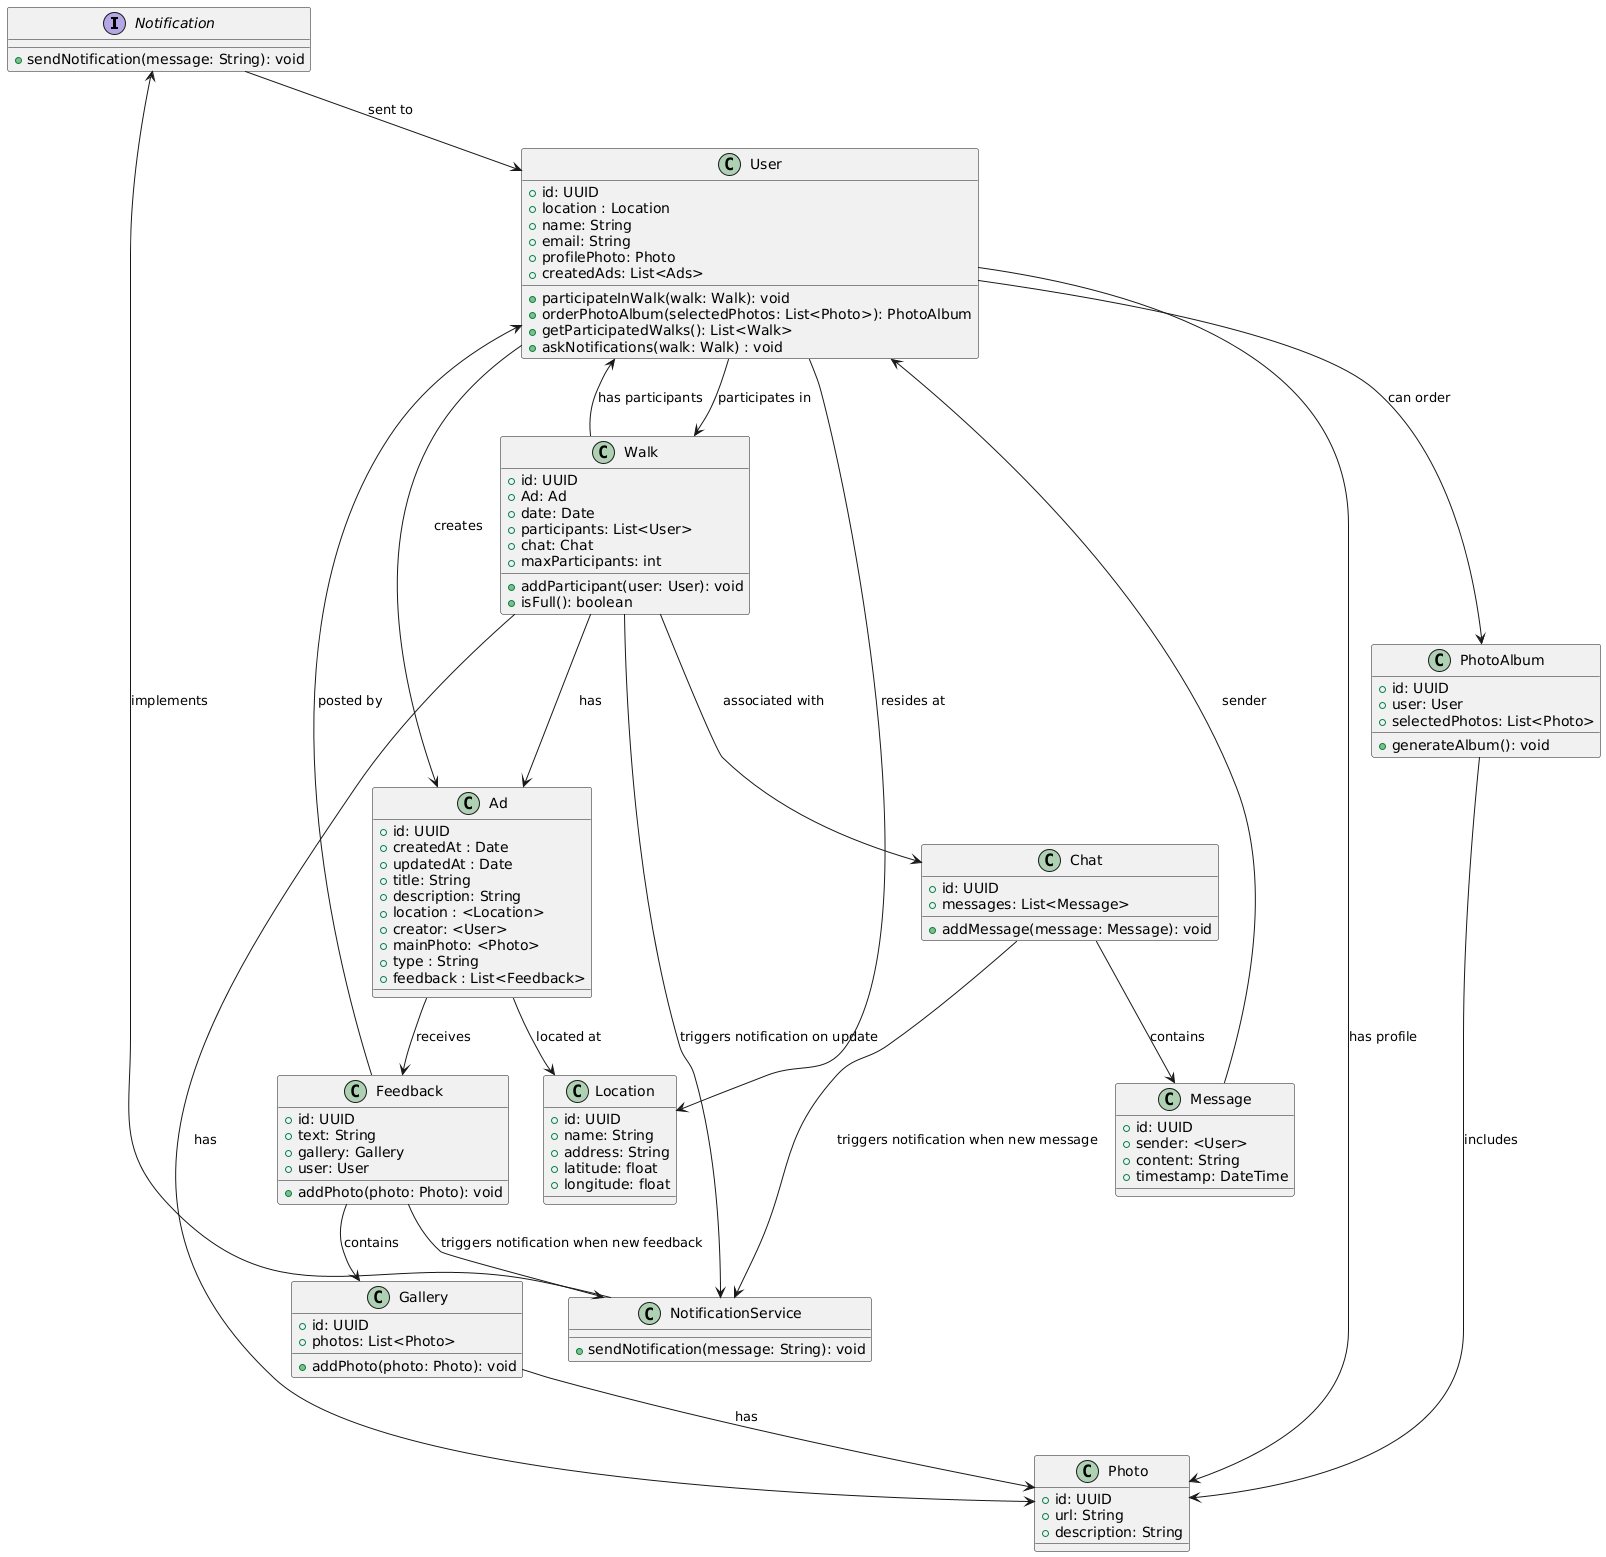

The diagram above was rendered by PlantUML. Its source (embedded in the PNG):
@startuml
interface Notification {
  + sendNotification(message: String): void
}

class NotificationService {
  + sendNotification(message: String): void
}


class User {
  + id: UUID
  + location : Location
  + name: String
  + email: String
  + profilePhoto: Photo
  + participateInWalk(walk: Walk): void
  + orderPhotoAlbum(selectedPhotos: List<Photo>): PhotoAlbum
  + getParticipatedWalks(): List<Walk>
  + createdAds: List<Ads>
  + askNotifications(walk: Walk) : void
}

class Ad { 
+ id: UUID
+ createdAt : Date
+ updatedAt : Date
+ title: String
+ description: String
+ location : <Location>
+ creator: <User>
+ mainPhoto: <Photo>
+ type : String
+ feedback : List<Feedback>
} 

class Location {
  + id: UUID
  + name: String
  + address: String
  + latitude: float
  + longitude: float
}

class Walk {
  + id: UUID
  + Ad: Ad
  + date: Date
  + participants: List<User>
  + chat: Chat
  + maxParticipants: int
  + addParticipant(user: User): void
  + isFull(): boolean
}

class Gallery {
  + id: UUID
  + photos: List<Photo>
  + addPhoto(photo: Photo): void
}

class Photo {
  + id: UUID
  + url: String
  + description: String
}

class Feedback {
  + id: UUID
  + text: String
  + gallery: Gallery
  + user: User
  + addPhoto(photo: Photo): void
}

class Chat {
  + id: UUID
  + messages: List<Message>
  + addMessage(message: Message): void
}

class Message {
  + id: UUID
  + sender: <User>
  + content: String
  + timestamp: DateTime
}

class PhotoAlbum {
  + id: UUID
  + user: User
  + selectedPhotos: List<Photo>
  + generateAlbum(): void
}

Walk --> Ad : has
Ad --> Location : located at
' Notification is triggered whenever Walk is updated
Walk --> NotificationService : triggers notification on update
Chat --> NotificationService : triggers notification when new message
Feedback --> NotificationService : triggers notification when new feedback
NotificationService --> Notification : implements
Notification --> User : sent to
User --> Walk : participates in
User --> Ad : creates
User --> Photo : has profile
User --> Location : resides at
Feedback --> Gallery : contains
Gallery --> Photo : has
Walk --> Photo : has
Walk --> Chat : associated with
Ad --> Feedback : receives
Feedback --> User : posted by
Chat --> Message : contains
Message --> User : sender
PhotoAlbum --> Photo : includes
User --> PhotoAlbum : can order
Walk --> User : has participants
@enduml